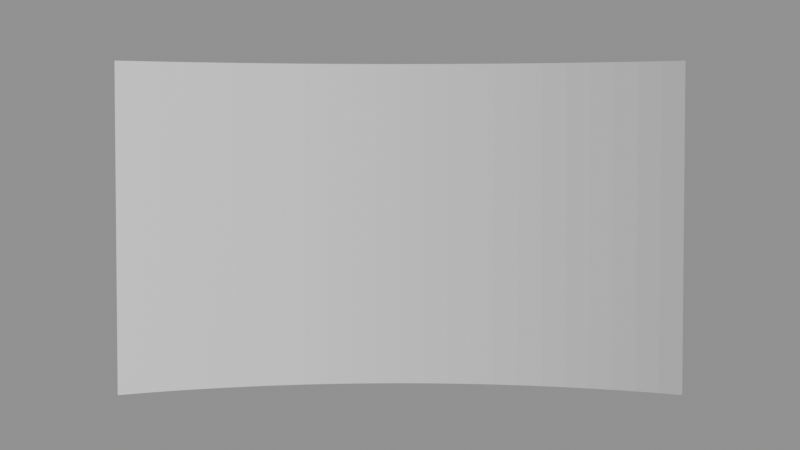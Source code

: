 # Source: curved-venue.blend  (saved by Blender 5.2.45; exported with 4.5.12 LTS)
import bpy
from mathutils import Matrix  # noqa: F401  (used for matrix-valued properties, if any)

bpy.ops.wm.read_factory_settings(use_empty=True)
scene = bpy.context.scene
scene.name = 'Scene'

# ---- materials (node trees are filled in below, after node groups)
mat_screen_mat = bpy.data.materials.new('screen_mat')

# ---- material node trees
mat_screen_mat.use_nodes = True; mat_screen_mat.node_tree.nodes.clear()
_N = mat_screen_mat.node_tree.nodes; _L = mat_screen_mat.node_tree.links
n0 = _N.new('ShaderNodeBsdfPrincipled'); n0.name = 'Principled BSDF'; n0.location = (-200, 100)
n0.inputs[10].default_value = 0.005
n1 = _N.new('ShaderNodeOutputMaterial'); n1.name = 'Material Output'; n1.location = (200, 100)
_L.new(n0.outputs[0], n1.inputs[0])
n1.is_active_output = True

# ---- cameras
cam_projector_main_lens = bpy.data.cameras.new('projector_main_lens')
cam_projector_main_lens.sensor_fit = 'HORIZONTAL'
cam_projector_main_lens.clip_end = 100.0
cam_projector_main_lens.lens = 72.0

# ---- meshes
me_screen_main_mesh = bpy.data.meshes.new('screen_main_mesh')
me_screen_main_mesh.from_pydata([(-1.525, 2.583, 1.1), (-1.525, 2.583, 2.9), (-1.409, 2.649, 1.1), (-1.409, 2.649, 2.9), (-1.29, 2.709, 1.1), (-1.29, 2.709, 2.9), (-1.168, 2.763, 1.1), (-1.168, 2.763, 2.9), (-1.044, 2.812, 1.1), (-1.044, 2.812, 2.9), (-0.9183, 2.856, 1.1), (-0.9183, 2.856, 2.9), (-0.7906, 2.894, 1.1), (-0.7906, 2.894, 2.9), (-0.6612, 2.926, 1.1), (-0.6612, 2.926, 2.9), (-0.5305, 2.953, 1.1), (-0.5305, 2.953, 2.9), (-0.3988, 2.973, 1.1), (-0.3988, 2.973, 2.9), (-0.2663, 2.988, 1.1), (-0.2663, 2.988, 2.9), (-0.1333, 2.997, 1.1), (-0.1333, 2.997, 2.9), (0.0, 3.0, 1.1), (0.0, 3.0, 2.9), (0.1333, 2.997, 1.1), (0.1333, 2.997, 2.9), (0.2663, 2.988, 1.1), (0.2663, 2.988, 2.9), (0.3988, 2.973, 1.1), (0.3988, 2.973, 2.9), (0.5305, 2.953, 1.1), (0.5305, 2.953, 2.9), (0.6612, 2.926, 1.1), (0.6612, 2.926, 2.9), (0.7906, 2.894, 1.1), (0.7906, 2.894, 2.9), (0.9183, 2.856, 1.1), (0.9183, 2.856, 2.9), (1.044, 2.812, 1.1), (1.044, 2.812, 2.9), (1.168, 2.763, 1.1), (1.168, 2.763, 2.9), (1.29, 2.709, 1.1), (1.29, 2.709, 2.9), (1.409, 2.649, 1.1), (1.409, 2.649, 2.9), (1.525, 2.583, 1.1), (1.525, 2.583, 2.9)], [], [(0, 2, 3, 1), (2, 4, 5, 3), (4, 6, 7, 5), (6, 8, 9, 7), (8, 10, 11, 9), (10, 12, 13, 11), (12, 14, 15, 13), (14, 16, 17, 15), (16, 18, 19, 17), (18, 20, 21, 19), (20, 22, 23, 21), (22, 24, 25, 23), (24, 26, 27, 25), (26, 28, 29, 27), (28, 30, 31, 29), (30, 32, 33, 31), (32, 34, 35, 33), (34, 36, 37, 35), (36, 38, 39, 37), (38, 40, 41, 39), (40, 42, 43, 41), (42, 44, 45, 43), (44, 46, 47, 45), (46, 48, 49, 47)])
_uv = me_screen_main_mesh.uv_layers.new(name='UVMap')
_uv.uv.foreach_set('vector', [0.0, 0.0, 0.04167, 0.0, 0.04167, 1.0, 0.0, 1.0, 0.04167, 0.0, 0.08333, 0.0, 0.08333, 1.0, 0.04167, 1.0, 0.08333, 0.0, 0.125, 0.0, 0.125, 1.0, 0.08333, 1.0, 0.125, 0.0, 0.1667, 0.0, 0.1667, 1.0, 0.125, 1.0, 0.1667, 0.0, 0.2083, 0.0, 0.2083, 1.0, 0.1667, 1.0, 0.2083, 0.0, 0.25, 0.0, 0.25, 1.0, 0.2083, 1.0, 0.25, 0.0, 0.2917, 0.0, 0.2917, 1.0, 0.25, 1.0, 0.2917, 0.0, 0.3333, 0.0, 0.3333, 1.0, 0.2917, 1.0, 0.3333, 0.0, 0.375, 0.0, 0.375, 1.0, 0.3333, 1.0, 0.375, 0.0, 0.4167, 0.0, 0.4167, 1.0, 0.375, 1.0, 0.4167, 0.0, 0.4583, 0.0, 0.4583, 1.0, 0.4167, 1.0, 0.4583, 0.0, 0.5, 0.0, 0.5, 1.0, 0.4583, 1.0, 0.5, 0.0, 0.5417, 0.0, 0.5417, 1.0, 0.5, 1.0, 0.5417, 0.0, 0.5833, 0.0, 0.5833, 1.0, 0.5417, 1.0, 0.5833, 0.0, 0.625, 0.0, 0.625, 1.0, 0.5833, 1.0, 0.625, 0.0, 0.6667, 0.0, 0.6667, 1.0, 0.625, 1.0, 0.6667, 0.0, 0.7083, 0.0, 0.7083, 1.0, 0.6667, 1.0, 0.7083, 0.0, 0.75, 0.0, 0.75, 1.0, 0.7083, 1.0, 0.75, 0.0, 0.7917, 0.0, 0.7917, 1.0, 0.75, 1.0, 0.7917, 0.0, 0.8333, 0.0, 0.8333, 1.0, 0.7917, 1.0, 0.8333, 0.0, 0.875, 0.0, 0.875, 1.0, 0.8333, 1.0, 0.875, 0.0, 0.9167, 0.0, 0.9167, 1.0, 0.875, 1.0, 0.9167, 0.0, 0.9583, 0.0, 0.9583, 1.0, 0.9167, 1.0, 0.9583, 0.0, 1.0, 0.0, 1.0, 1.0, 0.9583, 1.0])
me_screen_main_mesh.materials.append(mat_screen_mat)
me_screen_main_mesh.update()

# ---- objects
ob_screen_main = bpy.data.objects.new('screen_main', me_screen_main_mesh)
ob_projector_main = bpy.data.objects.new('projector_main', cam_projector_main_lens)

# ---- transforms, parenting, visibility, modifiers, constraints
ob_screen_main.location = (0.0, 0.0, 0.0)
ob_projector_main.location = (0.0, -6.0, 2.5)
ob_projector_main.rotation_euler = (1.515, -0.0, 0.0)

# ---- collection membership
scene.collection.objects.link(ob_screen_main)
scene.collection.objects.link(ob_projector_main)

# ---- scene / render settings (as saved in the file)
scene.camera = ob_projector_main
scene.frame_start = 1; scene.frame_end = 250; scene.frame_set(1)
scene.render.engine = 'BLENDER_EEVEE_NEXT'
scene.render.bake_bias = 0.0
scene.render.bake_samples = 0
scene.render.compositor_device = 'GPU'
scene.eevee.use_volume_custom_range = False
scene.eevee.fast_gi_thickness_near = 0.1
scene.eevee.fast_gi_thickness_far = 0.0
scene.eevee.ray_tracing_options.screen_trace_thickness = 0.1
bpy.context.view_layer.update()

# ---- added for rendering (the .blend has no usable light): sun + grey world if the file has none
light_auto_sun = bpy.data.lights.new('AutoSun', 'SUN')
light_auto_sun.energy = 3.0
light_auto_sun.angle = 0.0523599
ob_auto_sun = bpy.data.objects.new('AutoSun', light_auto_sun)
scene.collection.objects.link(ob_auto_sun)
ob_auto_sun.rotation_euler = (0.872665, 0.174533, 0.523599)
if scene.world is None:
    world_auto = bpy.data.worlds.new('AutoWorld')
    world_auto.color = (0.3, 0.3, 0.3)
    scene.world = world_auto
bpy.context.view_layer.update()
